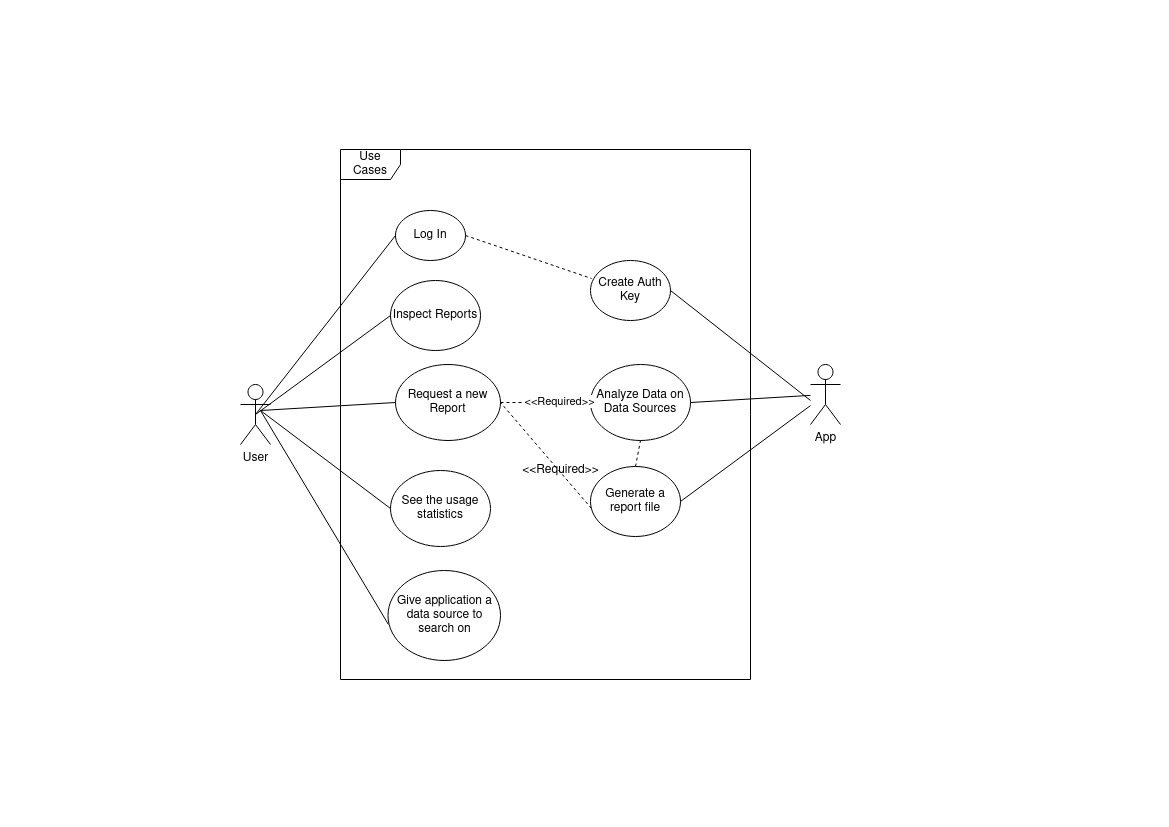

The diagram above was exported from draw.io. Its source (the exported page's mxGraphModel, read from the mxfile embedded in the PNG):
<mxGraphModel dx="924" dy="1472" grid="1" gridSize="10" guides="1" tooltips="1" connect="1" arrows="1" fold="1" page="1" pageScale="1" pageWidth="1169" pageHeight="827" math="0" shadow="0">
  <root>
    <mxCell id="0" />
    <mxCell id="1" parent="0" />
    <mxCell id="YXhHYBSL3uRst_EDaWpd-1" value="User" style="shape=umlActor;verticalLabelPosition=bottom;verticalAlign=top;html=1;outlineConnect=0;" vertex="1" parent="1">
      <mxGeometry x="240" y="384" width="30" height="60" as="geometry" />
    </mxCell>
    <mxCell id="YXhHYBSL3uRst_EDaWpd-3" value="Use Cases" style="shape=umlFrame;whiteSpace=wrap;html=1;" vertex="1" parent="1">
      <mxGeometry x="340" y="149" width="410" height="530" as="geometry" />
    </mxCell>
    <mxCell id="YXhHYBSL3uRst_EDaWpd-4" value="Log In" style="ellipse;whiteSpace=wrap;html=1;" vertex="1" parent="1">
      <mxGeometry x="395" y="210" width="70" height="50" as="geometry" />
    </mxCell>
    <mxCell id="YXhHYBSL3uRst_EDaWpd-6" value="Inspect Reports" style="ellipse;whiteSpace=wrap;html=1;" vertex="1" parent="1">
      <mxGeometry x="390" y="280" width="90" height="70" as="geometry" />
    </mxCell>
    <mxCell id="YXhHYBSL3uRst_EDaWpd-7" value="Request a new Report" style="ellipse;whiteSpace=wrap;html=1;" vertex="1" parent="1">
      <mxGeometry x="395" y="364" width="105" height="76" as="geometry" />
    </mxCell>
    <mxCell id="YXhHYBSL3uRst_EDaWpd-8" value="See the usage statistics" style="ellipse;whiteSpace=wrap;html=1;" vertex="1" parent="1">
      <mxGeometry x="390" y="470" width="100" height="76" as="geometry" />
    </mxCell>
    <mxCell id="YXhHYBSL3uRst_EDaWpd-9" value="Give application a data source to search on" style="ellipse;whiteSpace=wrap;html=1;" vertex="1" parent="1">
      <mxGeometry x="387.5" y="570" width="112.5" height="90" as="geometry" />
    </mxCell>
    <mxCell id="YXhHYBSL3uRst_EDaWpd-10" value="Create Auth Key" style="ellipse;whiteSpace=wrap;html=1;" vertex="1" parent="1">
      <mxGeometry x="590" y="260" width="80" height="60" as="geometry" />
    </mxCell>
    <mxCell id="YXhHYBSL3uRst_EDaWpd-11" value="Analyze Data on Data Sources" style="ellipse;whiteSpace=wrap;html=1;" vertex="1" parent="1">
      <mxGeometry x="590" y="364" width="100" height="76" as="geometry" />
    </mxCell>
    <mxCell id="YXhHYBSL3uRst_EDaWpd-13" value="Generate a report file" style="ellipse;whiteSpace=wrap;html=1;" vertex="1" parent="1">
      <mxGeometry x="590" y="466" width="90" height="70" as="geometry" />
    </mxCell>
    <mxCell id="YXhHYBSL3uRst_EDaWpd-14" value="App" style="shape=umlActor;verticalLabelPosition=bottom;verticalAlign=top;html=1;outlineConnect=0;" vertex="1" parent="1">
      <mxGeometry x="810" y="364" width="30" height="60" as="geometry" />
    </mxCell>
    <mxCell id="YXhHYBSL3uRst_EDaWpd-15" value="" style="endArrow=none;html=1;exitX=0.5;exitY=0.5;exitDx=0;exitDy=0;exitPerimeter=0;entryX=0;entryY=0.5;entryDx=0;entryDy=0;" edge="1" parent="1" source="YXhHYBSL3uRst_EDaWpd-1" target="YXhHYBSL3uRst_EDaWpd-4">
      <mxGeometry width="50" height="50" relative="1" as="geometry">
        <mxPoint x="370" y="480" as="sourcePoint" />
        <mxPoint x="420" y="430" as="targetPoint" />
      </mxGeometry>
    </mxCell>
    <mxCell id="YXhHYBSL3uRst_EDaWpd-16" value="" style="endArrow=none;html=1;exitX=0.5;exitY=0.5;exitDx=0;exitDy=0;exitPerimeter=0;entryX=0;entryY=0.5;entryDx=0;entryDy=0;" edge="1" parent="1" source="YXhHYBSL3uRst_EDaWpd-1" target="YXhHYBSL3uRst_EDaWpd-6">
      <mxGeometry width="50" height="50" relative="1" as="geometry">
        <mxPoint x="265" y="424" as="sourcePoint" />
        <mxPoint x="405" y="245" as="targetPoint" />
      </mxGeometry>
    </mxCell>
    <mxCell id="YXhHYBSL3uRst_EDaWpd-17" value="" style="endArrow=none;html=1;entryX=0;entryY=0.5;entryDx=0;entryDy=0;" edge="1" parent="1" target="YXhHYBSL3uRst_EDaWpd-7">
      <mxGeometry width="50" height="50" relative="1" as="geometry">
        <mxPoint x="260" y="410" as="sourcePoint" />
        <mxPoint x="400" y="325" as="targetPoint" />
      </mxGeometry>
    </mxCell>
    <mxCell id="YXhHYBSL3uRst_EDaWpd-18" value="" style="endArrow=none;html=1;entryX=0;entryY=0.5;entryDx=0;entryDy=0;" edge="1" parent="1" target="YXhHYBSL3uRst_EDaWpd-8">
      <mxGeometry width="50" height="50" relative="1" as="geometry">
        <mxPoint x="260" y="410" as="sourcePoint" />
        <mxPoint x="300" y="530" as="targetPoint" />
      </mxGeometry>
    </mxCell>
    <mxCell id="YXhHYBSL3uRst_EDaWpd-19" value="" style="endArrow=none;html=1;entryX=0.004;entryY=0.6;entryDx=0;entryDy=0;entryPerimeter=0;" edge="1" parent="1" target="YXhHYBSL3uRst_EDaWpd-9">
      <mxGeometry width="50" height="50" relative="1" as="geometry">
        <mxPoint x="260" y="410" as="sourcePoint" />
        <mxPoint x="415" y="422" as="targetPoint" />
      </mxGeometry>
    </mxCell>
    <mxCell id="YXhHYBSL3uRst_EDaWpd-20" value="" style="endArrow=none;html=1;exitX=1;exitY=0.5;exitDx=0;exitDy=0;" edge="1" parent="1" source="YXhHYBSL3uRst_EDaWpd-11" target="YXhHYBSL3uRst_EDaWpd-14">
      <mxGeometry width="50" height="50" relative="1" as="geometry">
        <mxPoint x="630" y="480" as="sourcePoint" />
        <mxPoint x="680" y="430" as="targetPoint" />
      </mxGeometry>
    </mxCell>
    <mxCell id="YXhHYBSL3uRst_EDaWpd-21" value="" style="endArrow=none;html=1;exitX=1;exitY=0.5;exitDx=0;exitDy=0;" edge="1" parent="1" source="YXhHYBSL3uRst_EDaWpd-13" target="YXhHYBSL3uRst_EDaWpd-14">
      <mxGeometry width="50" height="50" relative="1" as="geometry">
        <mxPoint x="630" y="480" as="sourcePoint" />
        <mxPoint x="680" y="430" as="targetPoint" />
      </mxGeometry>
    </mxCell>
    <mxCell id="YXhHYBSL3uRst_EDaWpd-22" value="" style="endArrow=none;html=1;exitX=1;exitY=0.5;exitDx=0;exitDy=0;" edge="1" parent="1" source="YXhHYBSL3uRst_EDaWpd-10">
      <mxGeometry width="50" height="50" relative="1" as="geometry">
        <mxPoint x="630" y="480" as="sourcePoint" />
        <mxPoint x="810" y="400" as="targetPoint" />
      </mxGeometry>
    </mxCell>
    <mxCell id="YXhHYBSL3uRst_EDaWpd-23" value="" style="endArrow=none;dashed=1;html=1;entryX=0;entryY=0.5;entryDx=0;entryDy=0;exitX=1;exitY=0.5;exitDx=0;exitDy=0;" edge="1" parent="1" source="YXhHYBSL3uRst_EDaWpd-7" target="YXhHYBSL3uRst_EDaWpd-11">
      <mxGeometry width="50" height="50" relative="1" as="geometry">
        <mxPoint x="530" y="480" as="sourcePoint" />
        <mxPoint x="580" y="430" as="targetPoint" />
      </mxGeometry>
    </mxCell>
    <mxCell id="YXhHYBSL3uRst_EDaWpd-26" value="&amp;lt;&amp;lt;Required&amp;gt;&amp;gt;" style="edgeLabel;html=1;align=center;verticalAlign=middle;resizable=0;points=[];" vertex="1" connectable="0" parent="YXhHYBSL3uRst_EDaWpd-23">
      <mxGeometry x="0.2667" y="2" relative="1" as="geometry">
        <mxPoint as="offset" />
      </mxGeometry>
    </mxCell>
    <mxCell id="YXhHYBSL3uRst_EDaWpd-24" value="" style="endArrow=none;dashed=1;html=1;exitX=0.011;exitY=0.6;exitDx=0;exitDy=0;exitPerimeter=0;entryX=1;entryY=0.5;entryDx=0;entryDy=0;" edge="1" parent="1" source="YXhHYBSL3uRst_EDaWpd-13" target="YXhHYBSL3uRst_EDaWpd-7">
      <mxGeometry width="50" height="50" relative="1" as="geometry">
        <mxPoint x="530" y="480" as="sourcePoint" />
        <mxPoint x="580" y="430" as="targetPoint" />
      </mxGeometry>
    </mxCell>
    <mxCell id="YXhHYBSL3uRst_EDaWpd-25" value="&amp;lt;&amp;lt;Required&amp;gt;&amp;gt;" style="text;html=1;align=center;verticalAlign=middle;resizable=0;points=[];autosize=1;" vertex="1" parent="1">
      <mxGeometry x="515" y="460" width="90" height="20" as="geometry" />
    </mxCell>
    <mxCell id="YXhHYBSL3uRst_EDaWpd-27" value="" style="endArrow=none;dashed=1;html=1;entryX=0.013;entryY=0.3;entryDx=0;entryDy=0;exitX=1;exitY=0.5;exitDx=0;exitDy=0;entryPerimeter=0;" edge="1" parent="1" source="YXhHYBSL3uRst_EDaWpd-4" target="YXhHYBSL3uRst_EDaWpd-10">
      <mxGeometry width="50" height="50" relative="1" as="geometry">
        <mxPoint x="530" y="480" as="sourcePoint" />
        <mxPoint x="580" y="430" as="targetPoint" />
      </mxGeometry>
    </mxCell>
    <mxCell id="YXhHYBSL3uRst_EDaWpd-28" value="" style="endArrow=none;dashed=1;html=1;entryX=0.5;entryY=1;entryDx=0;entryDy=0;exitX=0.5;exitY=0;exitDx=0;exitDy=0;" edge="1" parent="1" source="YXhHYBSL3uRst_EDaWpd-13" target="YXhHYBSL3uRst_EDaWpd-11">
      <mxGeometry width="50" height="50" relative="1" as="geometry">
        <mxPoint x="530" y="410" as="sourcePoint" />
        <mxPoint x="580" y="360" as="targetPoint" />
      </mxGeometry>
    </mxCell>
  </root>
</mxGraphModel>